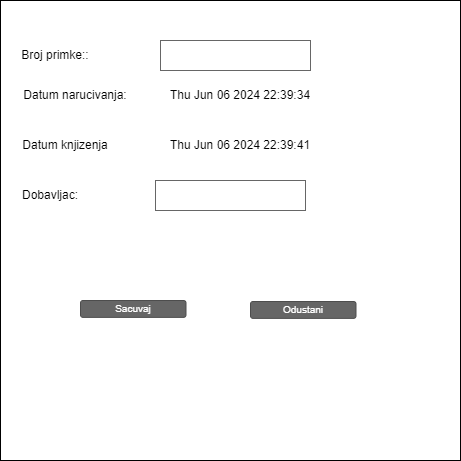

The diagram above was exported from draw.io. Its source (the exported page's mxGraphModel, read from the mxfile embedded in the PNG):
<mxGraphModel dx="1050" dy="557" grid="1" gridSize="10" guides="1" tooltips="1" connect="1" arrows="1" fold="1" page="1" pageScale="1" pageWidth="850" pageHeight="1100" math="0" shadow="0">
  <root>
    <mxCell id="0" />
    <mxCell id="1" parent="0" />
    <mxCell id="_u8kquCY6YV6QCDioIbr-1" value="" style="whiteSpace=wrap;html=1;aspect=fixed;" vertex="1" parent="1">
      <mxGeometry x="170" y="60" width="460" height="460" as="geometry" />
    </mxCell>
    <mxCell id="_u8kquCY6YV6QCDioIbr-2" value="Broj primke::" style="text;html=1;align=center;verticalAlign=middle;whiteSpace=wrap;rounded=0;" vertex="1" parent="1">
      <mxGeometry x="190" y="100" width="70" height="30" as="geometry" />
    </mxCell>
    <mxCell id="_u8kquCY6YV6QCDioIbr-3" value="Datum narucivanja:" style="text;html=1;align=center;verticalAlign=middle;whiteSpace=wrap;rounded=0;" vertex="1" parent="1">
      <mxGeometry x="190" y="140" width="110" height="30" as="geometry" />
    </mxCell>
    <mxCell id="_u8kquCY6YV6QCDioIbr-4" value="Datum knjizenja" style="text;html=1;align=center;verticalAlign=middle;whiteSpace=wrap;rounded=0;" vertex="1" parent="1">
      <mxGeometry x="190" y="190" width="90" height="30" as="geometry" />
    </mxCell>
    <mxCell id="_u8kquCY6YV6QCDioIbr-5" value="Dobavljac:" style="text;html=1;align=center;verticalAlign=middle;whiteSpace=wrap;rounded=0;" vertex="1" parent="1">
      <mxGeometry x="190" y="240" width="60" height="30" as="geometry" />
    </mxCell>
    <mxCell id="_u8kquCY6YV6QCDioIbr-6" value="" style="strokeWidth=1;shadow=0;dashed=0;align=center;html=1;shape=mxgraph.mockup.text.textBox;fontColor=#666666;align=left;fontSize=17;spacingLeft=4;spacingTop=-3;whiteSpace=wrap;strokeColor=#666666;mainText=" vertex="1" parent="1">
      <mxGeometry x="330" y="100" width="150" height="30" as="geometry" />
    </mxCell>
    <mxCell id="_u8kquCY6YV6QCDioIbr-7" value="" style="strokeWidth=1;shadow=0;dashed=0;align=center;html=1;shape=mxgraph.mockup.text.textBox;fontColor=#666666;align=left;fontSize=17;spacingLeft=4;spacingTop=-3;whiteSpace=wrap;strokeColor=#666666;mainText=" vertex="1" parent="1">
      <mxGeometry x="325" y="240" width="150" height="30" as="geometry" />
    </mxCell>
    <UserObject label="%date{ddd mmm dd yyyy HH:MM:ss}%" placeholders="1" id="_u8kquCY6YV6QCDioIbr-8">
      <mxCell style="text;html=1;strokeColor=none;fillColor=none;align=center;verticalAlign=middle;whiteSpace=wrap;overflow=hidden;" vertex="1" parent="1">
        <mxGeometry x="330" y="145" width="160" height="20" as="geometry" />
      </mxCell>
    </UserObject>
    <UserObject label="%date{ddd mmm dd yyyy HH:MM:ss}%" placeholders="1" id="_u8kquCY6YV6QCDioIbr-9">
      <mxCell style="text;html=1;strokeColor=none;fillColor=none;align=center;verticalAlign=middle;whiteSpace=wrap;overflow=hidden;" vertex="1" parent="1">
        <mxGeometry x="330" y="195" width="160" height="20" as="geometry" />
      </mxCell>
    </UserObject>
    <mxCell id="_u8kquCY6YV6QCDioIbr-10" value="Sacuvaj" style="rounded=1;html=1;shadow=0;dashed=0;whiteSpace=wrap;fontSize=10;fillColor=#666666;align=center;strokeColor=#4D4D4D;fontColor=#ffffff;" vertex="1" parent="1">
      <mxGeometry x="250" y="360" width="105.5" height="16.88" as="geometry" />
    </mxCell>
    <mxCell id="_u8kquCY6YV6QCDioIbr-11" value="Odustani" style="rounded=1;html=1;shadow=0;dashed=0;whiteSpace=wrap;fontSize=10;fillColor=#666666;align=center;strokeColor=#4D4D4D;fontColor=#ffffff;" vertex="1" parent="1">
      <mxGeometry x="420" y="361" width="105.5" height="16.88" as="geometry" />
    </mxCell>
  </root>
</mxGraphModel>